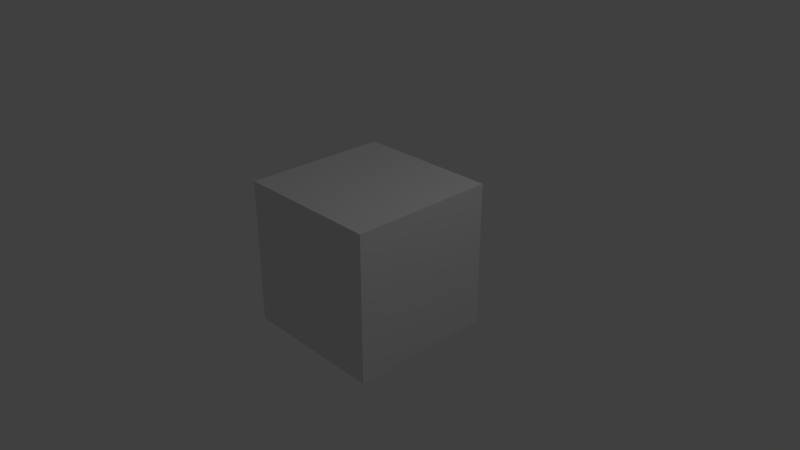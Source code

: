 # Source: credits.blend  (saved by Blender 2.79.0; exported with 4.5.12 LTS)
import bpy
from mathutils import Matrix  # noqa: F401  (used for matrix-valued properties, if any)

bpy.ops.wm.read_factory_settings(use_empty=True)
scene = bpy.context.scene
scene.name = 'Scene'

# ---- collections
col_collection_1 = bpy.data.collections.new('Collection 1'); scene.collection.children.link(col_collection_1)

# ---- materials (node trees are filled in below, after node groups)
mat_material = bpy.data.materials.new('Material')
mat_material.alpha_threshold = 0.0
mat_material.use_transparent_shadow = False
mat_material.roughness = 0.5
mat_material.line_color = (0.0, 0.0, 0.0, 1.0)

# ---- material node trees

# ---- world
world_world = bpy.data.worlds.new('World'); scene.world = world_world
world_world.color = (0.05088, 0.05088, 0.05088)
world_world.use_sun_shadow = False
world_world.sun_shadow_jitter_overblur = 0.0
world_world.cycles.sampling_method = 'MANUAL'

# ---- cameras
cam_camera = bpy.data.cameras.new('Camera')
cam_camera.clip_end = 100.0
cam_camera.lens = 35.0
cam_camera.sensor_width = 32.0
cam_camera.sensor_height = 18.0
cam_camera.ortho_scale = 7.314
cam_camera.dof.focus_distance = 0.0
cam_camera.dof.aperture_fstop = 128.0

# ---- lights
light_lamp = bpy.data.lights.new('Lamp', 'POINT')
light_lamp.transmission_factor = 0.0
light_lamp.cutoff_distance = 30.0
light_lamp.energy = 100.0
light_lamp.shadow_buffer_clip_start = 1.001
light_lamp.shadow_soft_size = 0.1
light_lamp.shadow_maximum_resolution = 0.006
light_lamp.use_absolute_resolution = True

# ---- meshes
me_cube = bpy.data.meshes.new('Cube')
me_cube.from_pydata([(1.0, 1.0, -1.0), (1.0, -1.0, -1.0), (-1.0, -1.0, -1.0), (-1.0, 1.0, -1.0), (1.0, 1.0, 1.0), (1.0, -1.0, 1.0), (-1.0, -1.0, 1.0), (-1.0, 1.0, 1.0)], [], [(0, 1, 2, 3), (4, 7, 6, 5), (0, 4, 5, 1), (1, 5, 6, 2), (2, 6, 7, 3), (4, 0, 3, 7)])
me_cube.materials.append(mat_material)
me_cube.use_remesh_preserve_volume = False
me_cube.use_remesh_preserve_attributes = False
me_cube.use_mirror_vertex_groups = False
me_cube.update()

# ---- objects
ob_cube = bpy.data.objects.new('Cube', me_cube)
ob_lamp = bpy.data.objects.new('Lamp', light_lamp)
ob_camera = bpy.data.objects.new('Camera', cam_camera)

# ---- transforms, parenting, visibility, modifiers, constraints
ob_cube.location = (0.0, 0.0, 0.0)
ob_cube.lock_rotations_4d = False
ob_cube.empty_display_type = 'ARROWS'
ob_cube.lineart.crease_threshold = 0.0
ob_lamp.location = (4.076, 1.005, 5.904)
ob_lamp.rotation_euler = (0.6503, 0.05522, 1.866)
ob_lamp.lock_rotations_4d = False
ob_lamp.empty_display_type = 'ARROWS'
ob_lamp.color = (0.0, 0.0, 0.0, 0.0)
ob_lamp.lineart.crease_threshold = 0.0
ob_camera.location = (7.481, -6.508, 5.344)
ob_camera.rotation_euler = (1.109, 0.0, 0.8149)
ob_camera.lock_rotations_4d = False
ob_camera.empty_display_type = 'ARROWS'
ob_camera.color = (0.0, 0.0, 0.0, 0.0)
ob_camera.display_type = 'WIRE'
ob_camera.lineart.crease_threshold = 0.0

# ---- collection membership
col_collection_1.objects.link(ob_cube)
col_collection_1.objects.link(ob_lamp)
col_collection_1.objects.link(ob_camera)

# ---- scene / render settings (as saved in the file)
scene.camera = ob_camera
scene.frame_start = 1; scene.frame_end = 250; scene.frame_set(1)
scene.render.engine = 'BLENDER_EEVEE_NEXT'
scene.render.resolution_percentage = 50
scene.render.dither_intensity = 0.0
scene.cycles.use_denoising = False
scene.cycles.samples = 128
scene.cycles.sampling_pattern = 'TABULATED_SOBOL'
scene.cycles.use_adaptive_sampling = False
scene.cycles.use_light_tree = False
scene.cycles.blur_glossy = 0.0
scene.cycles.sample_clamp_indirect = 0.0
scene.view_settings.view_transform = 'Standard'
bpy.context.view_layer.update()
